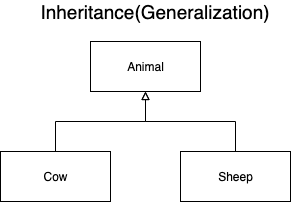

The diagram above was exported from draw.io. Its source (the exported page's mxGraphModel, read from the mxfile embedded in the PNG):
<mxGraphModel dx="876" dy="672" grid="1" gridSize="10" guides="1" tooltips="1" connect="1" arrows="1" fold="1" page="1" pageScale="1" pageWidth="827" pageHeight="1169" math="0" shadow="0">
  <root>
    <mxCell id="WIyWlLk6GJQsqaUBKTNV-0" />
    <mxCell id="WIyWlLk6GJQsqaUBKTNV-1" parent="WIyWlLk6GJQsqaUBKTNV-0" />
    <mxCell id="xZPbh-Wq8gypKsJk_iVV-0" value="&lt;font style=&quot;font-size: 19px&quot;&gt;Inheritance(Generalization)&lt;/font&gt;" style="text;html=1;strokeColor=none;fillColor=none;align=center;verticalAlign=middle;whiteSpace=wrap;rounded=0;" vertex="1" parent="WIyWlLk6GJQsqaUBKTNV-1">
      <mxGeometry x="290" y="130" width="110" height="20" as="geometry" />
    </mxCell>
    <mxCell id="xZPbh-Wq8gypKsJk_iVV-2" value="Animal" style="html=1;" vertex="1" parent="WIyWlLk6GJQsqaUBKTNV-1">
      <mxGeometry x="280" y="170" width="110" height="50" as="geometry" />
    </mxCell>
    <mxCell id="xZPbh-Wq8gypKsJk_iVV-9" style="edgeStyle=orthogonalEdgeStyle;rounded=0;orthogonalLoop=1;jettySize=auto;html=1;exitX=0.5;exitY=0;exitDx=0;exitDy=0;entryX=0.5;entryY=1;entryDx=0;entryDy=0;endArrow=block;endFill=0;" edge="1" parent="WIyWlLk6GJQsqaUBKTNV-1" source="xZPbh-Wq8gypKsJk_iVV-3" target="xZPbh-Wq8gypKsJk_iVV-2">
      <mxGeometry relative="1" as="geometry" />
    </mxCell>
    <mxCell id="xZPbh-Wq8gypKsJk_iVV-3" value="Cow" style="html=1;" vertex="1" parent="WIyWlLk6GJQsqaUBKTNV-1">
      <mxGeometry x="190" y="280" width="110" height="50" as="geometry" />
    </mxCell>
    <mxCell id="xZPbh-Wq8gypKsJk_iVV-10" style="edgeStyle=orthogonalEdgeStyle;rounded=0;orthogonalLoop=1;jettySize=auto;html=1;exitX=0.5;exitY=0;exitDx=0;exitDy=0;entryX=0.5;entryY=1;entryDx=0;entryDy=0;endArrow=block;endFill=0;" edge="1" parent="WIyWlLk6GJQsqaUBKTNV-1" source="xZPbh-Wq8gypKsJk_iVV-4" target="xZPbh-Wq8gypKsJk_iVV-2">
      <mxGeometry relative="1" as="geometry">
        <mxPoint x="330" y="220" as="targetPoint" />
      </mxGeometry>
    </mxCell>
    <mxCell id="xZPbh-Wq8gypKsJk_iVV-4" value="Sheep" style="html=1;" vertex="1" parent="WIyWlLk6GJQsqaUBKTNV-1">
      <mxGeometry x="370" y="280" width="110" height="50" as="geometry" />
    </mxCell>
  </root>
</mxGraphModel>